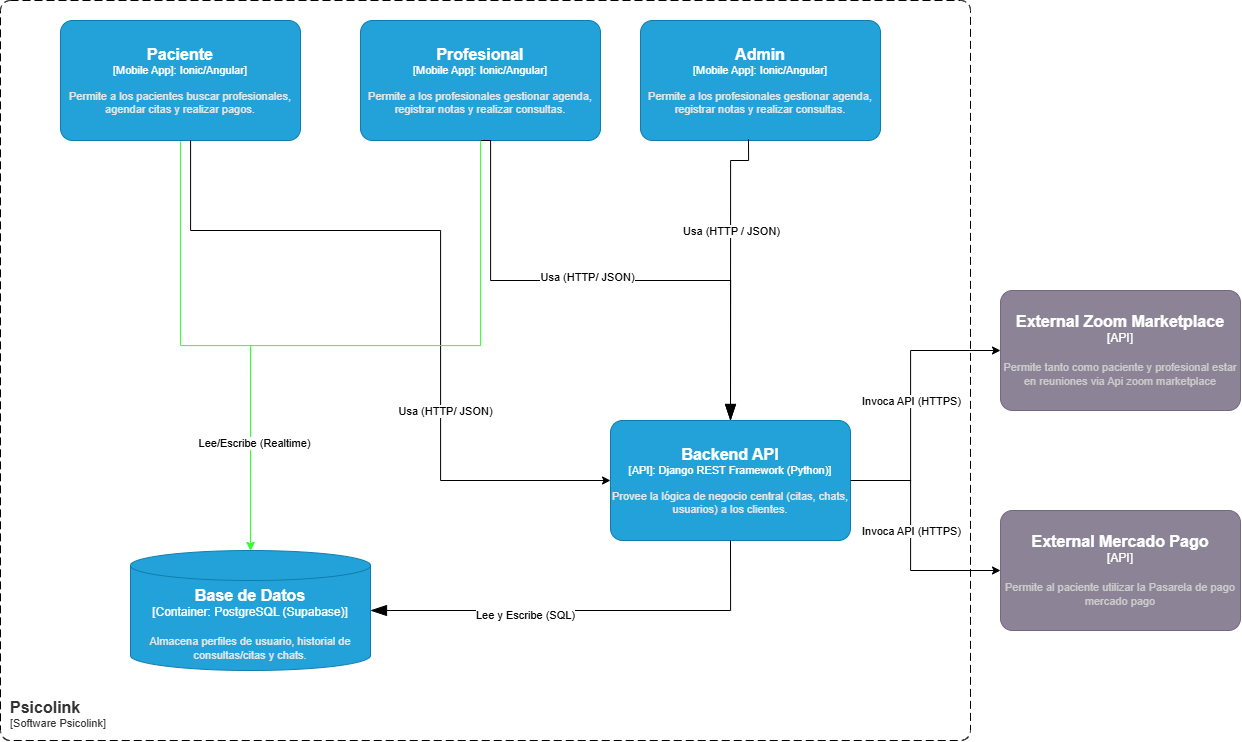

The diagram above was exported from draw.io. Its source (the exported page's mxGraphModel, read from the mxfile embedded in the PNG):
<mxGraphModel dx="2315" dy="1098" grid="1" gridSize="10" guides="1" tooltips="1" connect="1" arrows="1" fold="1" page="1" pageScale="1" pageWidth="827" pageHeight="1169" math="0" shadow="0">
  <root>
    <mxCell id="0" />
    <mxCell id="1" parent="0" />
    <object placeholders="1" c4Name="Psicolink" c4Type="SystemScopeBoundary" c4Application="Software Psicolink" label="&lt;font style=&quot;font-size: 16px&quot;&gt;&lt;b&gt;&lt;div style=&quot;text-align: left&quot;&gt;%c4Name%&lt;/div&gt;&lt;/b&gt;&lt;/font&gt;&lt;div style=&quot;text-align: left&quot;&gt;[%c4Application%]&lt;/div&gt;" id="vrnC_hu-VJRQfkQxXC_S-1">
      <mxCell parent="1" style="rounded=1;fontSize=11;whiteSpace=wrap;html=1;dashed=1;arcSize=20;fillColor=none;strokeColor=#000000;fontColor=#333333;labelBackgroundColor=none;align=left;verticalAlign=bottom;labelBorderColor=none;spacingTop=0;spacing=10;dashPattern=8 4;metaEdit=1;rotatable=0;perimeter=rectanglePerimeter;noLabel=0;labelPadding=0;allowArrows=0;connectable=0;expand=0;recursiveResize=0;editable=1;pointerEvents=0;absoluteArcSize=1;points=[[0.25,0,0],[0.5,0,0],[0.75,0,0],[1,0.25,0],[1,0.5,0],[1,0.75,0],[0.75,1,0],[0.5,1,0],[0.25,1,0],[0,0.75,0],[0,0.5,0],[0,0.25,0]];glass=0;shadow=0;" vertex="1">
        <mxGeometry height="740" width="970" x="160" y="10" as="geometry" />
      </mxCell>
    </object>
    <mxCell id="4q9uaT5zGe1VrEHJyZGf-10" edge="1" parent="1" source="vrnC_hu-VJRQfkQxXC_S-2" style="edgeStyle=orthogonalEdgeStyle;rounded=0;orthogonalLoop=1;jettySize=auto;html=1;strokeColor=#33FF33;" target="tbAJC7iz9OFN1BtDkgTT-2">
      <mxGeometry relative="1" as="geometry" />
    </mxCell>
    <object placeholders="1" c4Name="Paciente" c4Type="Mobile App]" c4Technology="Ionic/Angular" c4Description="Permite a los pacientes buscar profesionales, agendar citas y realizar pagos." label="&lt;font style=&quot;font-size: 16px&quot;&gt;&lt;b&gt;%c4Name%&lt;/b&gt;&lt;/font&gt;&lt;div&gt;[%c4Type%: %c4Technology%]&lt;/div&gt;&lt;br&gt;&lt;div&gt;&lt;font style=&quot;font-size: 11px&quot;&gt;&lt;font color=&quot;#E6E6E6&quot;&gt;%c4Description%&lt;/font&gt;&lt;/div&gt;" id="vrnC_hu-VJRQfkQxXC_S-2">
      <mxCell parent="1" style="rounded=1;whiteSpace=wrap;html=1;fontSize=11;labelBackgroundColor=none;fillColor=#23A2D9;fontColor=#ffffff;align=center;arcSize=10;strokeColor=#0E7DAD;metaEdit=1;resizable=0;points=[[0.25,0,0],[0.5,0,0],[0.75,0,0],[1,0.25,0],[1,0.5,0],[1,0.75,0],[0.75,1,0],[0.5,1,0],[0.25,1,0],[0,0.75,0],[0,0.5,0],[0,0.25,0]];" vertex="1">
        <mxGeometry height="120" width="240" x="220" y="30" as="geometry" />
      </mxCell>
    </object>
    <object placeholders="1" c4Name="Profesional" c4Type="Mobile App]" c4Technology="Ionic/Angular" c4Description="Permite a los profesionales gestionar agenda, registrar notas y realizar consultas." label="&lt;font style=&quot;font-size: 16px&quot;&gt;&lt;b&gt;%c4Name%&lt;/b&gt;&lt;/font&gt;&lt;div&gt;[%c4Type%: %c4Technology%]&lt;/div&gt;&lt;br&gt;&lt;div&gt;&lt;font style=&quot;font-size: 11px&quot;&gt;&lt;font color=&quot;#E6E6E6&quot;&gt;%c4Description%&lt;/font&gt;&lt;/div&gt;" id="vrnC_hu-VJRQfkQxXC_S-3">
      <mxCell parent="1" style="rounded=1;whiteSpace=wrap;html=1;fontSize=11;labelBackgroundColor=none;fillColor=#23A2D9;fontColor=#ffffff;align=center;arcSize=10;strokeColor=#0E7DAD;metaEdit=1;resizable=0;points=[[0.25,0,0],[0.5,0,0],[0.75,0,0],[1,0.25,0],[1,0.5,0],[1,0.75,0],[0.75,1,0],[0.5,1,0],[0.25,1,0],[0,0.75,0],[0,0.5,0],[0,0.25,0]];" vertex="1">
        <mxGeometry height="120" width="240" x="520" y="30" as="geometry" />
      </mxCell>
    </object>
    <object placeholders="1" c4Name=" Admin" c4Type="Mobile App]" c4Technology="Ionic/Angular" c4Description="Permite a los profesionales gestionar agenda, registrar notas y realizar consultas." label="&lt;font style=&quot;font-size: 16px&quot;&gt;&lt;b&gt;%c4Name%&lt;/b&gt;&lt;/font&gt;&lt;div&gt;[%c4Type%: %c4Technology%]&lt;/div&gt;&lt;br&gt;&lt;div&gt;&lt;font style=&quot;font-size: 11px&quot;&gt;&lt;font color=&quot;#E6E6E6&quot;&gt;%c4Description%&lt;/font&gt;&lt;/div&gt;" id="vrnC_hu-VJRQfkQxXC_S-4">
      <mxCell parent="1" style="rounded=1;whiteSpace=wrap;html=1;fontSize=11;labelBackgroundColor=none;fillColor=#23A2D9;fontColor=#ffffff;align=center;arcSize=10;strokeColor=#0E7DAD;metaEdit=1;resizable=0;points=[[0.25,0,0],[0.5,0,0],[0.75,0,0],[1,0.25,0],[1,0.5,0],[1,0.75,0],[0.75,1,0],[0.5,1,0],[0.25,1,0],[0,0.75,0],[0,0.5,0],[0,0.25,0]];" vertex="1">
        <mxGeometry height="120" width="240" x="800" y="30" as="geometry" />
      </mxCell>
    </object>
    <mxCell id="4q9uaT5zGe1VrEHJyZGf-6" edge="1" parent="1" source="vrnC_hu-VJRQfkQxXC_S-5" style="edgeStyle=orthogonalEdgeStyle;rounded=0;orthogonalLoop=1;jettySize=auto;html=1;exitX=1;exitY=0.5;exitDx=0;exitDy=0;exitPerimeter=0;" target="vrnC_hu-VJRQfkQxXC_S-7">
      <mxGeometry relative="1" as="geometry">
        <Array as="points">
          <mxPoint x="1070" y="490" />
          <mxPoint x="1070" y="580" />
        </Array>
      </mxGeometry>
    </mxCell>
    <object placeholders="1" c4Name="Backend API" c4Type="API]" c4Technology="Django REST Framework (Python)" c4Description="Provee la lógica de negocio central (citas, chats, usuarios) a los clientes." label="&lt;font style=&quot;font-size: 16px&quot;&gt;&lt;b&gt;%c4Name%&lt;/b&gt;&lt;/font&gt;&lt;div&gt;[%c4Type%: %c4Technology%]&lt;/div&gt;&lt;br&gt;&lt;div&gt;&lt;font style=&quot;font-size: 11px&quot;&gt;&lt;font color=&quot;#E6E6E6&quot;&gt;%c4Description%&lt;/font&gt;&lt;/div&gt;" id="vrnC_hu-VJRQfkQxXC_S-5">
      <mxCell parent="1" style="rounded=1;whiteSpace=wrap;html=1;fontSize=11;labelBackgroundColor=none;fillColor=#23A2D9;fontColor=#ffffff;align=center;arcSize=10;strokeColor=#0E7DAD;metaEdit=1;resizable=0;points=[[0.25,0,0],[0.5,0,0],[0.75,0,0],[1,0.25,0],[1,0.5,0],[1,0.75,0],[0.75,1,0],[0.5,1,0],[0.25,1,0],[0,0.75,0],[0,0.5,0],[0,0.25,0]];" vertex="1">
        <mxGeometry height="120" width="240" x="770" y="430" as="geometry" />
      </mxCell>
    </object>
    <object placeholders="1" c4Name="External Mercado Pago" c4Type="API" c4Description="Permite al paciente utilizar la Pasarela de pago mercado pago" label="&lt;font style=&quot;font-size: 16px&quot;&gt;&lt;b&gt;%c4Name%&lt;/b&gt;&lt;/font&gt;&lt;div&gt;[%c4Type%]&lt;/div&gt;&lt;br&gt;&lt;div&gt;&lt;font style=&quot;font-size: 11px&quot;&gt;&lt;font color=&quot;#cccccc&quot;&gt;%c4Description%&lt;/font&gt;&lt;/div&gt;" id="vrnC_hu-VJRQfkQxXC_S-7">
      <mxCell parent="1" style="rounded=1;whiteSpace=wrap;html=1;labelBackgroundColor=none;fillColor=#8C8496;fontColor=#ffffff;align=center;arcSize=10;strokeColor=#736782;metaEdit=1;resizable=0;points=[[0.25,0,0],[0.5,0,0],[0.75,0,0],[1,0.25,0],[1,0.5,0],[1,0.75,0],[0.75,1,0],[0.5,1,0],[0.25,1,0],[0,0.75,0],[0,0.5,0],[0,0.25,0]];" vertex="1">
        <mxGeometry height="120" width="240" x="1160" y="520" as="geometry" />
      </mxCell>
    </object>
    <object placeholders="1" c4Name="External Zoom Marketplace" c4Type="API" c4Description="Permite tanto como paciente y profesional estar en reuniones via Api zoom marketplace" label="&lt;font style=&quot;font-size: 16px&quot;&gt;&lt;b&gt;%c4Name%&lt;/b&gt;&lt;/font&gt;&lt;div&gt;[%c4Type%]&lt;/div&gt;&lt;br&gt;&lt;div&gt;&lt;font style=&quot;font-size: 11px&quot;&gt;&lt;font color=&quot;#cccccc&quot;&gt;%c4Description%&lt;/font&gt;&lt;/div&gt;" id="vrnC_hu-VJRQfkQxXC_S-8">
      <mxCell parent="1" style="rounded=1;whiteSpace=wrap;html=1;labelBackgroundColor=none;fillColor=#8C8496;fontColor=#ffffff;align=center;arcSize=10;strokeColor=#736782;metaEdit=1;resizable=0;points=[[0.25,0,0],[0.5,0,0],[0.75,0,0],[1,0.25,0],[1,0.5,0],[1,0.75,0],[0.75,1,0],[0.5,1,0],[0.25,1,0],[0,0.75,0],[0,0.5,0],[0,0.25,0]];" vertex="1">
        <mxGeometry height="120" width="240" x="1160" y="300" as="geometry" />
      </mxCell>
    </object>
    <object placeholders="1" c4Type="Relationship" id="SusY3XZ4H9hJNUgvWAYk-1">
      <mxCell edge="1" parent="1" source="vrnC_hu-VJRQfkQxXC_S-3" style="endArrow=blockThin;html=1;fontSize=10;fontColor=#404040;strokeWidth=1;endFill=1;strokeColor=#000000;elbow=vertical;metaEdit=1;endSize=14;startSize=14;jumpStyle=arc;jumpSize=16;rounded=0;edgeStyle=orthogonalEdgeStyle;exitX=0.5;exitY=1;exitDx=0;exitDy=0;exitPerimeter=0;entryX=0.5;entryY=0;entryDx=0;entryDy=0;entryPerimeter=0;" target="vrnC_hu-VJRQfkQxXC_S-5">
        <mxGeometry relative="1" width="240" as="geometry">
          <Array as="points">
            <mxPoint x="650" y="150" />
            <mxPoint x="650" y="290" />
            <mxPoint x="890" y="290" />
          </Array>
          <mxPoint x="300" y="390" as="sourcePoint" />
          <mxPoint x="560" y="300" as="targetPoint" />
        </mxGeometry>
      </mxCell>
    </object>
    <mxCell id="SusY3XZ4H9hJNUgvWAYk-7" connectable="0" parent="SusY3XZ4H9hJNUgvWAYk-1" style="edgeLabel;html=1;align=center;verticalAlign=middle;resizable=0;points=[];" value="Usa (HTTP/ JSON)" vertex="1">
      <mxGeometry relative="1" x="-0.3527" y="4" as="geometry">
        <mxPoint x="75" as="offset" />
      </mxGeometry>
    </mxCell>
    <object placeholders="1" c4Type="Relationship" id="SusY3XZ4H9hJNUgvWAYk-2">
      <mxCell edge="1" parent="1" source="vrnC_hu-VJRQfkQxXC_S-4" style="endArrow=blockThin;html=1;fontSize=10;fontColor=#404040;strokeWidth=1;endFill=1;strokeColor=#000000;elbow=vertical;metaEdit=1;endSize=14;startSize=14;jumpStyle=arc;jumpSize=16;rounded=0;edgeStyle=orthogonalEdgeStyle;exitX=0.45;exitY=0.989;exitDx=0;exitDy=0;exitPerimeter=0;entryX=0.5;entryY=0;entryDx=0;entryDy=0;entryPerimeter=0;" target="vrnC_hu-VJRQfkQxXC_S-5">
        <mxGeometry relative="1" width="240" as="geometry">
          <Array as="points">
            <mxPoint x="908" y="170" />
            <mxPoint x="890" y="170" />
          </Array>
          <mxPoint x="300" y="390" as="sourcePoint" />
          <mxPoint x="540" y="390" as="targetPoint" />
        </mxGeometry>
      </mxCell>
    </object>
    <mxCell id="SusY3XZ4H9hJNUgvWAYk-8" connectable="0" parent="SusY3XZ4H9hJNUgvWAYk-2" style="edgeLabel;html=1;align=center;verticalAlign=middle;resizable=0;points=[];" value="Usa (HTTP / JSON)" vertex="1">
      <mxGeometry relative="1" x="-0.8182" y="3" as="geometry">
        <mxPoint x="-12" y="67" as="offset" />
      </mxGeometry>
    </mxCell>
    <object placeholders="1" c4Type="Relationship" id="SusY3XZ4H9hJNUgvWAYk-5">
      <mxCell edge="1" parent="1" source="vrnC_hu-VJRQfkQxXC_S-5" style="endArrow=blockThin;html=1;fontSize=10;fontColor=#404040;strokeWidth=1;endFill=1;strokeColor=#000000;elbow=vertical;metaEdit=1;endSize=14;startSize=14;jumpStyle=arc;jumpSize=16;rounded=0;edgeStyle=orthogonalEdgeStyle;exitX=0.5;exitY=1;exitDx=0;exitDy=0;exitPerimeter=0;entryX=1;entryY=0.5;entryDx=0;entryDy=0;entryPerimeter=0;" target="tbAJC7iz9OFN1BtDkgTT-2">
        <mxGeometry relative="1" width="240" as="geometry">
          <Array as="points">
            <mxPoint x="890" y="620" />
          </Array>
          <mxPoint x="300" y="390" as="sourcePoint" />
          <mxPoint x="200" y="550" as="targetPoint" />
        </mxGeometry>
      </mxCell>
    </object>
    <mxCell id="SusY3XZ4H9hJNUgvWAYk-9" connectable="0" parent="SusY3XZ4H9hJNUgvWAYk-5" style="edgeLabel;html=1;align=center;verticalAlign=middle;resizable=0;points=[];" value="Lee y Escribe (SQL)" vertex="1">
      <mxGeometry relative="1" x="0.2816" y="4" as="geometry">
        <mxPoint as="offset" />
      </mxGeometry>
    </mxCell>
    <object placeholders="1" c4Name="Base de Datos" c4Type="Container" c4Technology="PostgreSQL (Supabase)" c4Description="Almacena perfiles de usuario, historial de consultas/citas y chats." label="&lt;font style=&quot;font-size: 16px&quot;&gt;&lt;b&gt;%c4Name%&lt;/b&gt;&lt;/font&gt;&lt;div&gt;[%c4Type%:&amp;nbsp;%c4Technology%]&lt;/div&gt;&lt;br&gt;&lt;div&gt;&lt;font style=&quot;font-size: 11px&quot;&gt;&lt;font color=&quot;#E6E6E6&quot;&gt;%c4Description%&lt;/font&gt;&lt;/div&gt;" id="tbAJC7iz9OFN1BtDkgTT-2">
      <mxCell parent="1" style="shape=cylinder3;size=15;whiteSpace=wrap;html=1;boundedLbl=1;rounded=0;labelBackgroundColor=none;fillColor=#23A2D9;fontSize=12;fontColor=#ffffff;align=center;strokeColor=#0E7DAD;metaEdit=1;points=[[0.5,0,0],[1,0.25,0],[1,0.5,0],[1,0.75,0],[0.5,1,0],[0,0.75,0],[0,0.5,0],[0,0.25,0]];resizable=0;" vertex="1">
        <mxGeometry height="120" width="240" x="290" y="560" as="geometry" />
      </mxCell>
    </object>
    <mxCell id="4q9uaT5zGe1VrEHJyZGf-7" edge="1" parent="1" source="vrnC_hu-VJRQfkQxXC_S-5" style="edgeStyle=orthogonalEdgeStyle;rounded=0;orthogonalLoop=1;jettySize=auto;html=1;entryX=0;entryY=0.5;entryDx=0;entryDy=0;entryPerimeter=0;" target="vrnC_hu-VJRQfkQxXC_S-8">
      <mxGeometry relative="1" as="geometry">
        <Array as="points">
          <mxPoint x="1070" y="490" />
          <mxPoint x="1070" y="360" />
        </Array>
      </mxGeometry>
    </mxCell>
    <mxCell id="4q9uaT5zGe1VrEHJyZGf-8" connectable="0" parent="1" style="edgeLabel;html=1;align=center;verticalAlign=middle;resizable=0;points=[];" value="Invoca API (HTTPS)" vertex="1">
      <mxGeometry x="1070" y="410" as="geometry" />
    </mxCell>
    <mxCell id="4q9uaT5zGe1VrEHJyZGf-9" connectable="0" parent="1" style="edgeLabel;html=1;align=center;verticalAlign=middle;resizable=0;points=[];" value="Invoca API (HTTPS)" vertex="1">
      <mxGeometry x="1070" y="540" as="geometry" />
    </mxCell>
    <mxCell id="4q9uaT5zGe1VrEHJyZGf-15" edge="1" parent="1" source="vrnC_hu-VJRQfkQxXC_S-2" style="edgeStyle=orthogonalEdgeStyle;rounded=0;orthogonalLoop=1;jettySize=auto;html=1;entryX=0;entryY=0.5;entryDx=0;entryDy=0;entryPerimeter=0;" target="vrnC_hu-VJRQfkQxXC_S-5">
      <mxGeometry relative="1" as="geometry">
        <Array as="points">
          <mxPoint x="350" y="240" />
          <mxPoint x="600" y="240" />
          <mxPoint x="600" y="490" />
        </Array>
      </mxGeometry>
    </mxCell>
    <mxCell id="4q9uaT5zGe1VrEHJyZGf-16" connectable="0" parent="1" style="edgeLabel;html=1;align=center;verticalAlign=middle;resizable=0;points=[];" value="Usa (HTTP/ JSON)" vertex="1">
      <mxGeometry x="660" y="420" as="geometry">
        <mxPoint x="-56" as="offset" />
      </mxGeometry>
    </mxCell>
    <mxCell id="4q9uaT5zGe1VrEHJyZGf-17" edge="1" parent="1" source="vrnC_hu-VJRQfkQxXC_S-3" style="edgeStyle=orthogonalEdgeStyle;rounded=0;orthogonalLoop=1;jettySize=auto;html=1;entryX=0.5;entryY=0;entryDx=0;entryDy=0;entryPerimeter=0;strokeColor=#33FF33;" target="tbAJC7iz9OFN1BtDkgTT-2">
      <mxGeometry relative="1" as="geometry">
        <Array as="points">
          <mxPoint x="640" y="355" />
          <mxPoint x="410" y="355" />
        </Array>
      </mxGeometry>
    </mxCell>
    <mxCell id="4q9uaT5zGe1VrEHJyZGf-18" connectable="0" parent="1" style="edgeLabel;html=1;align=center;verticalAlign=middle;resizable=0;points=[];" value="Lee/Escribe (&lt;span style=&quot;background-color: light-dark(#ffffff, var(--ge-dark-color, #121212)); color: light-dark(rgb(0, 0, 0), rgb(255, 255, 255));&quot;&gt;Realtime)&lt;/span&gt;" vertex="1">
      <mxGeometry x="410" y="450" as="geometry">
        <mxPoint x="3" y="2" as="offset" />
      </mxGeometry>
    </mxCell>
  </root>
</mxGraphModel>